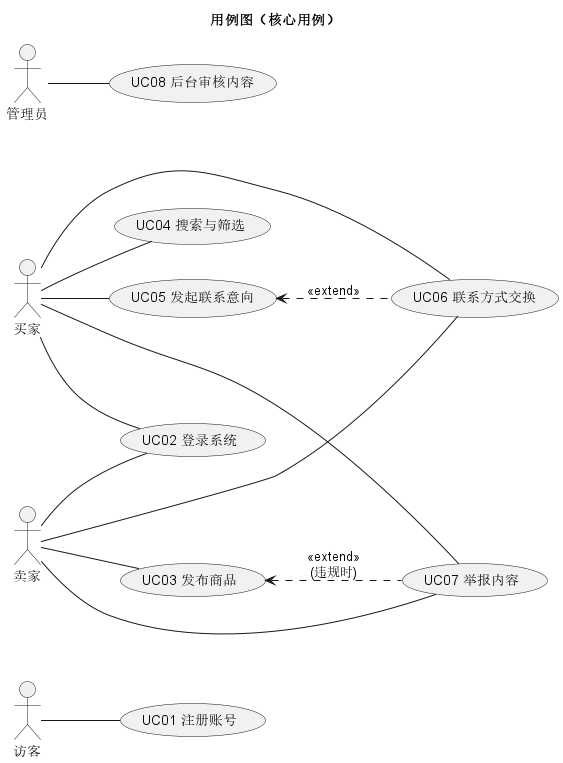

The diagram above was rendered by PlantUML. Its source (embedded in the PNG):
@startuml
title 用例图（核心用例）
left to right direction
actor "访客" as Visitor
actor "买家" as Buyer
actor "卖家" as Seller
actor "管理员" as Admin

(UC01 注册账号) as UC01
(UC02 登录系统) as UC02
(UC03 发布商品) as UC03
(UC04 搜索与筛选) as UC04
(UC05 发起联系意向) as UC05
(UC06 联系方式交换) as UC06
(UC07 举报内容) as UC07
(UC08 后台审核内容) as UC08

Visitor -- UC01
Buyer -- UC02
Seller -- UC02
Seller -- UC03
Buyer -- UC04
Buyer -- UC05
Buyer -- UC06
Seller -- UC06
Buyer -- UC07
Seller -- UC07
Admin -- UC08

UC05 <.. UC06 : <<extend>>
UC03 <.. UC07 : <<extend>>\n(违规时)
@enduml